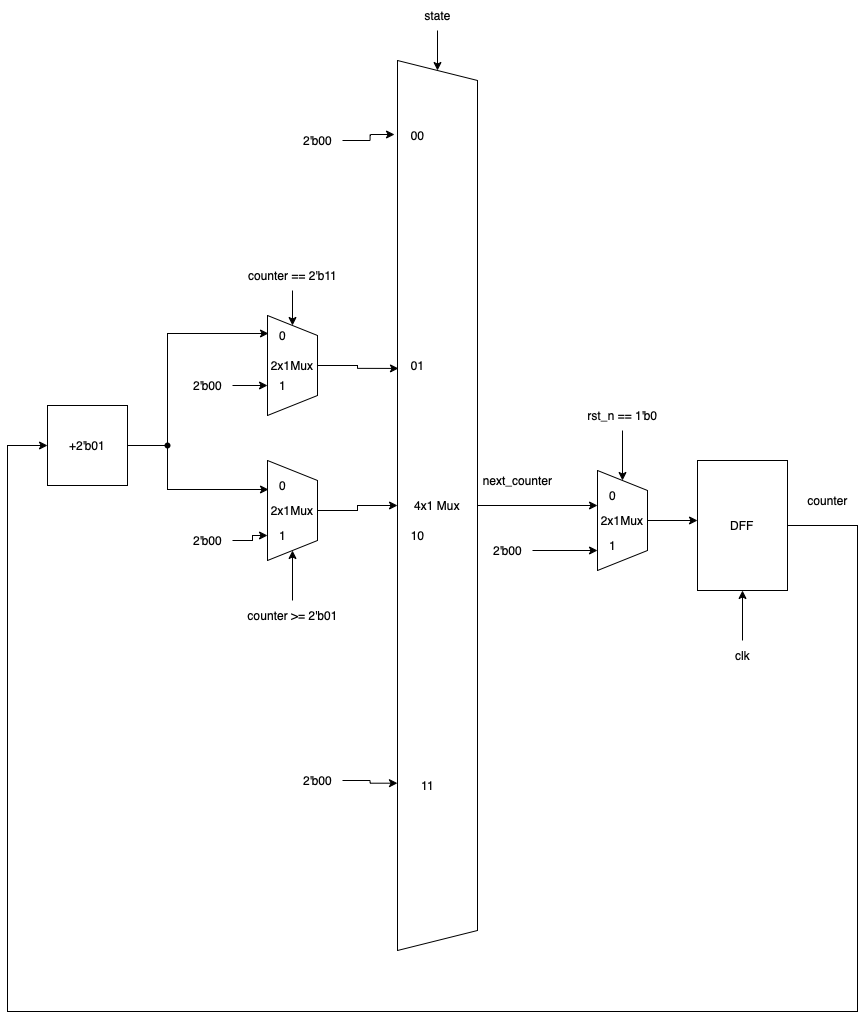

The diagram above was exported from draw.io. Its source (the exported page's mxGraphModel, read from the mxfile embedded in the PNG):
<mxGraphModel dx="2521" dy="921" grid="1" gridSize="10" guides="1" tooltips="1" connect="1" arrows="1" fold="1" page="1" pageScale="1" pageWidth="827" pageHeight="1169" math="0" shadow="0">
  <root>
    <mxCell id="0" />
    <mxCell id="1" parent="0" />
    <mxCell id="y6bqH2dLGHl0izCjmX7k-1" style="edgeStyle=orthogonalEdgeStyle;rounded=0;orthogonalLoop=1;jettySize=auto;html=1;" edge="1" parent="1" source="y6bqH2dLGHl0izCjmX7k-2">
      <mxGeometry relative="1" as="geometry">
        <mxPoint x="510" y="514.9999999999998" as="targetPoint" />
        <Array as="points">
          <mxPoint x="450" y="515" />
          <mxPoint x="450" y="515" />
        </Array>
      </mxGeometry>
    </mxCell>
    <mxCell id="y6bqH2dLGHl0izCjmX7k-2" value="4x1 Mux" style="shape=trapezoid;perimeter=trapezoidPerimeter;whiteSpace=wrap;html=1;fixedSize=1;direction=south;" vertex="1" parent="1">
      <mxGeometry x="310" y="70" width="80" height="890" as="geometry" />
    </mxCell>
    <mxCell id="y6bqH2dLGHl0izCjmX7k-11" style="edgeStyle=orthogonalEdgeStyle;rounded=0;orthogonalLoop=1;jettySize=auto;html=1;entryX=0.346;entryY=0.988;entryDx=0;entryDy=0;entryPerimeter=0;" edge="1" parent="1" source="y6bqH2dLGHl0izCjmX7k-12" target="y6bqH2dLGHl0izCjmX7k-2">
      <mxGeometry relative="1" as="geometry" />
    </mxCell>
    <mxCell id="y6bqH2dLGHl0izCjmX7k-12" value="2x1Mux" style="shape=trapezoid;perimeter=trapezoidPerimeter;whiteSpace=wrap;html=1;fixedSize=1;direction=south;" vertex="1" parent="1">
      <mxGeometry x="180" y="325" width="50" height="100" as="geometry" />
    </mxCell>
    <mxCell id="y6bqH2dLGHl0izCjmX7k-13" style="edgeStyle=orthogonalEdgeStyle;rounded=0;orthogonalLoop=1;jettySize=auto;html=1;" edge="1" parent="1" source="y6bqH2dLGHl0izCjmX7k-14" target="y6bqH2dLGHl0izCjmX7k-12">
      <mxGeometry relative="1" as="geometry" />
    </mxCell>
    <mxCell id="y6bqH2dLGHl0izCjmX7k-14" value="counter == 2'b11" style="text;html=1;align=center;verticalAlign=middle;resizable=0;points=[];autosize=1;strokeColor=none;fillColor=none;" vertex="1" parent="1">
      <mxGeometry x="150" y="270" width="110" height="30" as="geometry" />
    </mxCell>
    <mxCell id="y6bqH2dLGHl0izCjmX7k-17" style="edgeStyle=orthogonalEdgeStyle;rounded=0;orthogonalLoop=1;jettySize=auto;html=1;entryX=0.75;entryY=1;entryDx=0;entryDy=0;" edge="1" parent="1" source="y6bqH2dLGHl0izCjmX7k-18">
      <mxGeometry relative="1" as="geometry">
        <mxPoint x="180" y="394.9999999999998" as="targetPoint" />
      </mxGeometry>
    </mxCell>
    <mxCell id="y6bqH2dLGHl0izCjmX7k-18" value="2'b00" style="text;html=1;align=center;verticalAlign=middle;resizable=0;points=[];autosize=1;strokeColor=none;fillColor=none;" vertex="1" parent="1">
      <mxGeometry x="95" y="380" width="50" height="30" as="geometry" />
    </mxCell>
    <mxCell id="y6bqH2dLGHl0izCjmX7k-19" value="1" style="text;html=1;align=center;verticalAlign=middle;resizable=0;points=[];autosize=1;strokeColor=none;fillColor=none;" vertex="1" parent="1">
      <mxGeometry x="180" y="380" width="30" height="30" as="geometry" />
    </mxCell>
    <mxCell id="y6bqH2dLGHl0izCjmX7k-20" value="0" style="text;html=1;align=center;verticalAlign=middle;resizable=0;points=[];autosize=1;strokeColor=none;fillColor=none;" vertex="1" parent="1">
      <mxGeometry x="180" y="330" width="30" height="30" as="geometry" />
    </mxCell>
    <mxCell id="y6bqH2dLGHl0izCjmX7k-21" style="edgeStyle=orthogonalEdgeStyle;rounded=0;orthogonalLoop=1;jettySize=auto;html=1;entryX=0.5;entryY=1;entryDx=0;entryDy=0;" edge="1" parent="1" source="y6bqH2dLGHl0izCjmX7k-22" target="y6bqH2dLGHl0izCjmX7k-2">
      <mxGeometry relative="1" as="geometry" />
    </mxCell>
    <mxCell id="y6bqH2dLGHl0izCjmX7k-22" value="2x1Mux" style="shape=trapezoid;perimeter=trapezoidPerimeter;whiteSpace=wrap;html=1;fixedSize=1;direction=south;" vertex="1" parent="1">
      <mxGeometry x="180" y="470" width="50" height="100" as="geometry" />
    </mxCell>
    <mxCell id="y6bqH2dLGHl0izCjmX7k-23" style="edgeStyle=orthogonalEdgeStyle;rounded=0;orthogonalLoop=1;jettySize=auto;html=1;entryX=1;entryY=0.5;entryDx=0;entryDy=0;" edge="1" parent="1" source="y6bqH2dLGHl0izCjmX7k-24" target="y6bqH2dLGHl0izCjmX7k-22">
      <mxGeometry relative="1" as="geometry" />
    </mxCell>
    <mxCell id="y6bqH2dLGHl0izCjmX7k-24" value="counter &amp;gt;= 2'b01" style="text;html=1;align=center;verticalAlign=middle;resizable=0;points=[];autosize=1;strokeColor=none;fillColor=none;" vertex="1" parent="1">
      <mxGeometry x="150" y="610" width="110" height="30" as="geometry" />
    </mxCell>
    <mxCell id="y6bqH2dLGHl0izCjmX7k-27" style="edgeStyle=orthogonalEdgeStyle;rounded=0;orthogonalLoop=1;jettySize=auto;html=1;entryX=0.75;entryY=1;entryDx=0;entryDy=0;" edge="1" parent="1" source="y6bqH2dLGHl0izCjmX7k-28" target="y6bqH2dLGHl0izCjmX7k-22">
      <mxGeometry relative="1" as="geometry" />
    </mxCell>
    <mxCell id="y6bqH2dLGHl0izCjmX7k-28" value="2'b00" style="text;html=1;align=center;verticalAlign=middle;resizable=0;points=[];autosize=1;strokeColor=none;fillColor=none;" vertex="1" parent="1">
      <mxGeometry x="95" y="535" width="50" height="30" as="geometry" />
    </mxCell>
    <mxCell id="y6bqH2dLGHl0izCjmX7k-29" style="edgeStyle=orthogonalEdgeStyle;rounded=0;orthogonalLoop=1;jettySize=auto;html=1;" edge="1" parent="1" source="y6bqH2dLGHl0izCjmX7k-30" target="y6bqH2dLGHl0izCjmX7k-2">
      <mxGeometry relative="1" as="geometry" />
    </mxCell>
    <mxCell id="y6bqH2dLGHl0izCjmX7k-30" value="state" style="text;html=1;align=center;verticalAlign=middle;resizable=0;points=[];autosize=1;strokeColor=none;fillColor=none;" vertex="1" parent="1">
      <mxGeometry x="325" y="10" width="50" height="30" as="geometry" />
    </mxCell>
    <mxCell id="y6bqH2dLGHl0izCjmX7k-31" value="00" style="text;html=1;align=center;verticalAlign=middle;resizable=0;points=[];autosize=1;strokeColor=none;fillColor=none;" vertex="1" parent="1">
      <mxGeometry x="310" y="130" width="40" height="30" as="geometry" />
    </mxCell>
    <mxCell id="y6bqH2dLGHl0izCjmX7k-32" value="01" style="text;html=1;align=center;verticalAlign=middle;resizable=0;points=[];autosize=1;strokeColor=none;fillColor=none;" vertex="1" parent="1">
      <mxGeometry x="310" y="360" width="40" height="30" as="geometry" />
    </mxCell>
    <mxCell id="y6bqH2dLGHl0izCjmX7k-33" value="10" style="text;html=1;align=center;verticalAlign=middle;resizable=0;points=[];autosize=1;strokeColor=none;fillColor=none;" vertex="1" parent="1">
      <mxGeometry x="310" y="530" width="40" height="30" as="geometry" />
    </mxCell>
    <mxCell id="y6bqH2dLGHl0izCjmX7k-34" value="11" style="text;html=1;align=center;verticalAlign=middle;resizable=0;points=[];autosize=1;strokeColor=none;fillColor=none;" vertex="1" parent="1">
      <mxGeometry x="320" y="780" width="40" height="30" as="geometry" />
    </mxCell>
    <mxCell id="y6bqH2dLGHl0izCjmX7k-45" value="next_counter" style="text;html=1;align=center;verticalAlign=middle;resizable=0;points=[];autosize=1;strokeColor=none;fillColor=none;" vertex="1" parent="1">
      <mxGeometry x="385" y="475" width="90" height="30" as="geometry" />
    </mxCell>
    <mxCell id="y6bqH2dLGHl0izCjmX7k-46" style="edgeStyle=orthogonalEdgeStyle;rounded=0;orthogonalLoop=1;jettySize=auto;html=1;" edge="1" parent="1" source="y6bqH2dLGHl0izCjmX7k-47">
      <mxGeometry relative="1" as="geometry">
        <mxPoint x="510" y="559.9999999999998" as="targetPoint" />
      </mxGeometry>
    </mxCell>
    <mxCell id="y6bqH2dLGHl0izCjmX7k-47" value="2'b00" style="text;html=1;align=center;verticalAlign=middle;resizable=0;points=[];autosize=1;strokeColor=none;fillColor=none;" vertex="1" parent="1">
      <mxGeometry x="395" y="545" width="50" height="30" as="geometry" />
    </mxCell>
    <mxCell id="y6bqH2dLGHl0izCjmX7k-48" value="0" style="text;html=1;align=center;verticalAlign=middle;resizable=0;points=[];autosize=1;strokeColor=none;fillColor=none;" vertex="1" parent="1">
      <mxGeometry x="180" y="480" width="30" height="30" as="geometry" />
    </mxCell>
    <mxCell id="y6bqH2dLGHl0izCjmX7k-49" value="1" style="text;html=1;align=center;verticalAlign=middle;resizable=0;points=[];autosize=1;strokeColor=none;fillColor=none;" vertex="1" parent="1">
      <mxGeometry x="180" y="530" width="30" height="30" as="geometry" />
    </mxCell>
    <mxCell id="y6bqH2dLGHl0izCjmX7k-50" style="edgeStyle=orthogonalEdgeStyle;rounded=0;orthogonalLoop=1;jettySize=auto;html=1;" edge="1" parent="1" source="y6bqH2dLGHl0izCjmX7k-51">
      <mxGeometry relative="1" as="geometry">
        <mxPoint x="610" y="529.9999999999998" as="targetPoint" />
      </mxGeometry>
    </mxCell>
    <mxCell id="y6bqH2dLGHl0izCjmX7k-51" value="2x1Mux" style="shape=trapezoid;perimeter=trapezoidPerimeter;whiteSpace=wrap;html=1;fixedSize=1;direction=south;" vertex="1" parent="1">
      <mxGeometry x="510" y="480" width="50" height="100" as="geometry" />
    </mxCell>
    <mxCell id="y6bqH2dLGHl0izCjmX7k-52" value="0" style="text;html=1;align=center;verticalAlign=middle;resizable=0;points=[];autosize=1;strokeColor=none;fillColor=none;" vertex="1" parent="1">
      <mxGeometry x="510" y="490" width="30" height="30" as="geometry" />
    </mxCell>
    <mxCell id="y6bqH2dLGHl0izCjmX7k-53" value="1" style="text;html=1;align=center;verticalAlign=middle;resizable=0;points=[];autosize=1;strokeColor=none;fillColor=none;" vertex="1" parent="1">
      <mxGeometry x="510" y="540" width="30" height="30" as="geometry" />
    </mxCell>
    <mxCell id="y6bqH2dLGHl0izCjmX7k-54" style="edgeStyle=orthogonalEdgeStyle;rounded=0;orthogonalLoop=1;jettySize=auto;html=1;" edge="1" parent="1" source="y6bqH2dLGHl0izCjmX7k-55" target="y6bqH2dLGHl0izCjmX7k-51">
      <mxGeometry relative="1" as="geometry" />
    </mxCell>
    <mxCell id="y6bqH2dLGHl0izCjmX7k-55" value="rst_n == 1'b0" style="text;html=1;align=center;verticalAlign=middle;resizable=0;points=[];autosize=1;strokeColor=none;fillColor=none;" vertex="1" parent="1">
      <mxGeometry x="490" y="410" width="90" height="30" as="geometry" />
    </mxCell>
    <mxCell id="y6bqH2dLGHl0izCjmX7k-56" style="edgeStyle=orthogonalEdgeStyle;rounded=0;orthogonalLoop=1;jettySize=auto;html=1;entryX=0;entryY=0.5;entryDx=0;entryDy=0;" edge="1" parent="1" source="y6bqH2dLGHl0izCjmX7k-57" target="y6bqH2dLGHl0izCjmX7k-67">
      <mxGeometry relative="1" as="geometry">
        <mxPoint x="-120" y="520" as="targetPoint" />
        <Array as="points">
          <mxPoint x="770" y="535" />
          <mxPoint x="770" y="1021" />
          <mxPoint x="-80" y="1021" />
          <mxPoint x="-80" y="455" />
        </Array>
      </mxGeometry>
    </mxCell>
    <mxCell id="y6bqH2dLGHl0izCjmX7k-57" value="DFF" style="rounded=0;whiteSpace=wrap;html=1;" vertex="1" parent="1">
      <mxGeometry x="610" y="470" width="90" height="130" as="geometry" />
    </mxCell>
    <mxCell id="y6bqH2dLGHl0izCjmX7k-58" style="edgeStyle=orthogonalEdgeStyle;rounded=0;orthogonalLoop=1;jettySize=auto;html=1;entryX=0.5;entryY=1;entryDx=0;entryDy=0;" edge="1" parent="1" source="y6bqH2dLGHl0izCjmX7k-59" target="y6bqH2dLGHl0izCjmX7k-57">
      <mxGeometry relative="1" as="geometry" />
    </mxCell>
    <mxCell id="y6bqH2dLGHl0izCjmX7k-59" value="clk" style="text;html=1;align=center;verticalAlign=middle;resizable=0;points=[];autosize=1;strokeColor=none;fillColor=none;" vertex="1" parent="1">
      <mxGeometry x="635" y="650" width="40" height="30" as="geometry" />
    </mxCell>
    <mxCell id="y6bqH2dLGHl0izCjmX7k-60" value="counter" style="text;html=1;align=center;verticalAlign=middle;resizable=0;points=[];autosize=1;strokeColor=none;fillColor=none;" vertex="1" parent="1">
      <mxGeometry x="710" y="495" width="60" height="30" as="geometry" />
    </mxCell>
    <mxCell id="y6bqH2dLGHl0izCjmX7k-64" style="edgeStyle=orthogonalEdgeStyle;rounded=0;orthogonalLoop=1;jettySize=auto;html=1;entryX=-0.075;entryY=0.467;entryDx=0;entryDy=0;entryPerimeter=0;" edge="1" parent="1" source="y6bqH2dLGHl0izCjmX7k-63" target="y6bqH2dLGHl0izCjmX7k-31">
      <mxGeometry relative="1" as="geometry" />
    </mxCell>
    <mxCell id="y6bqH2dLGHl0izCjmX7k-63" value="2'b00" style="text;html=1;align=center;verticalAlign=middle;resizable=0;points=[];autosize=1;strokeColor=none;fillColor=none;" vertex="1" parent="1">
      <mxGeometry x="205" y="135" width="50" height="30" as="geometry" />
    </mxCell>
    <mxCell id="y6bqH2dLGHl0izCjmX7k-66" style="edgeStyle=orthogonalEdgeStyle;rounded=0;orthogonalLoop=1;jettySize=auto;html=1;entryX=0.812;entryY=1;entryDx=0;entryDy=0;entryPerimeter=0;" edge="1" parent="1" source="y6bqH2dLGHl0izCjmX7k-65" target="y6bqH2dLGHl0izCjmX7k-2">
      <mxGeometry relative="1" as="geometry" />
    </mxCell>
    <mxCell id="y6bqH2dLGHl0izCjmX7k-65" value="2'b00" style="text;html=1;align=center;verticalAlign=middle;resizable=0;points=[];autosize=1;strokeColor=none;fillColor=none;" vertex="1" parent="1">
      <mxGeometry x="205" y="775" width="50" height="30" as="geometry" />
    </mxCell>
    <mxCell id="y6bqH2dLGHl0izCjmX7k-68" style="edgeStyle=orthogonalEdgeStyle;rounded=0;orthogonalLoop=1;jettySize=auto;html=1;entryX=0.033;entryY=0.433;entryDx=0;entryDy=0;entryPerimeter=0;startArrow=none;" edge="1" parent="1" source="y6bqH2dLGHl0izCjmX7k-69" target="y6bqH2dLGHl0izCjmX7k-20">
      <mxGeometry relative="1" as="geometry">
        <Array as="points">
          <mxPoint x="80" y="343" />
        </Array>
      </mxGeometry>
    </mxCell>
    <mxCell id="y6bqH2dLGHl0izCjmX7k-67" value="+2'b01" style="whiteSpace=wrap;html=1;aspect=fixed;" vertex="1" parent="1">
      <mxGeometry x="-40" y="415" width="80" height="80" as="geometry" />
    </mxCell>
    <mxCell id="y6bqH2dLGHl0izCjmX7k-71" style="edgeStyle=orthogonalEdgeStyle;rounded=0;orthogonalLoop=1;jettySize=auto;html=1;entryX=0.033;entryY=0.633;entryDx=0;entryDy=0;entryPerimeter=0;" edge="1" parent="1" source="y6bqH2dLGHl0izCjmX7k-69" target="y6bqH2dLGHl0izCjmX7k-48">
      <mxGeometry relative="1" as="geometry">
        <Array as="points">
          <mxPoint x="80" y="499" />
        </Array>
      </mxGeometry>
    </mxCell>
    <mxCell id="y6bqH2dLGHl0izCjmX7k-69" value="" style="shape=waypoint;sketch=0;fillStyle=solid;size=6;pointerEvents=1;points=[];fillColor=none;resizable=0;rotatable=0;perimeter=centerPerimeter;snapToPoint=1;" vertex="1" parent="1">
      <mxGeometry x="60" y="435" width="40" height="40" as="geometry" />
    </mxCell>
    <mxCell id="y6bqH2dLGHl0izCjmX7k-70" value="" style="edgeStyle=orthogonalEdgeStyle;rounded=0;orthogonalLoop=1;jettySize=auto;html=1;entryDx=0;entryDy=0;entryPerimeter=0;endArrow=none;" edge="1" parent="1" source="y6bqH2dLGHl0izCjmX7k-67" target="y6bqH2dLGHl0izCjmX7k-69">
      <mxGeometry relative="1" as="geometry">
        <mxPoint x="40" y="455" as="sourcePoint" />
        <mxPoint x="180.98999999999978" y="342.99" as="targetPoint" />
        <Array as="points">
          <mxPoint x="80" y="455" />
        </Array>
      </mxGeometry>
    </mxCell>
  </root>
</mxGraphModel>